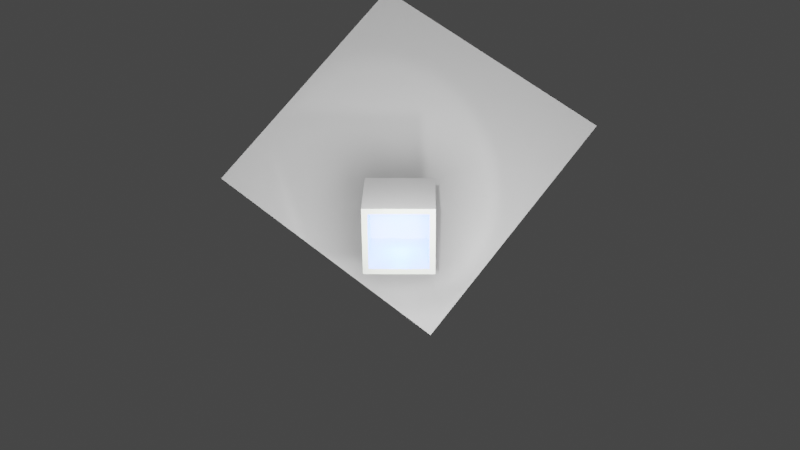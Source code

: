 # Source: Iluminacion.blend  (saved by Blender 2.93.21; exported with 4.5.12 LTS)
import bpy
from mathutils import Matrix  # noqa: F401  (used for matrix-valued properties, if any)

bpy.ops.wm.read_factory_settings(use_empty=True)
scene = bpy.context.scene
scene.name = 'Scene'

# ---- collections
col_collection = bpy.data.collections.new('Collection'); scene.collection.children.link(col_collection)

# ---- materials (node trees are filled in below, after node groups)
mat_material = bpy.data.materials.new('Material')
mat_material.alpha_threshold = 0.0
mat_material.use_transparent_shadow = False
mat_material.line_color = (0.0, 0.0, 0.0, 1.0)

# ---- material node trees
mat_material.use_nodes = True; mat_material.node_tree.nodes.clear()
_N = mat_material.node_tree.nodes; _L = mat_material.node_tree.links
n0 = _N.new('ShaderNodeOutputMaterial'); n0.name = 'Material Output'; n0.location = (300, 300)
n1 = _N.new('ShaderNodeBsdfPrincipled'); n1.name = 'Principled BSDF'; n1.location = (10, 300)
n1.distribution = 'GGX'
n1.subsurface_method = 'BURLEY'
n1.inputs[2].default_value = 0.4
n1.inputs[3].default_value = 1.45
n1.inputs[27].default_value = (0.0, 0.0, 0.0, 1.0)
n1.inputs[28].default_value = 1.0
_L.new(n1.outputs[0], n0.inputs[0])
n0.is_active_output = True

# ---- world
world_world = bpy.data.worlds.new('World'); scene.world = world_world
world_world.use_nodes = True; world_world.node_tree.nodes.clear()
_N = world_world.node_tree.nodes; _L = world_world.node_tree.links
n0 = _N.new('ShaderNodeOutputWorld'); n0.name = 'World Output'; n0.location = (300, 300)
n1 = _N.new('ShaderNodeBackground'); n1.name = 'Background'; n1.location = (10, 300)
n1.inputs[0].default_value = (0.05088, 0.05088, 0.05088, 1.0)
_L.new(n1.outputs[0], n0.inputs[0])
n0.is_active_output = True
world_world.color = (0.05088, 0.05088, 0.05088)
world_world.use_sun_shadow = False
world_world.sun_shadow_jitter_overblur = 0.0

# ---- cameras
cam_camera = bpy.data.cameras.new('Camera')
cam_camera.clip_end = 100.0
cam_camera.ortho_scale = 7.314

# ---- lights
light_light = bpy.data.lights.new('Light', 'POINT')
light_light.color = (0.306, 1.0, 0.0)
light_light.transmission_factor = 0.0
light_light.energy = 50.0
light_light.shadow_soft_size = 0.1
light_light.shadow_maximum_resolution = 0.006
light_light.use_absolute_resolution = True
light_point = bpy.data.lights.new('Point', 'POINT')
light_point.color = (0.0, 0.04443, 1.0)
light_point.transmission_factor = 0.0
light_point.energy = 1000.0
light_point.shadow_soft_size = 0.25
light_point.shadow_maximum_resolution = 0.006
light_point.use_absolute_resolution = True
light_sun = bpy.data.lights.new('Sun', 'SUN')
light_sun.transmission_factor = 0.0
light_sun.energy = 1.0
light_sun.shadow_soft_size = 0.125
light_spot = bpy.data.lights.new('Spot', 'SPOT')
light_spot.transmission_factor = 0.0
light_spot.energy = 1000.0
light_spot.shadow_soft_size = 0.25
light_spot.shadow_maximum_resolution = 0.006
light_spot.use_absolute_resolution = True
light_spot.spot_size = 0.6267
light_area = bpy.data.lights.new('Area', 'AREA')
light_area.transmission_factor = 0.0
light_area.energy = 785.4
light_area.shadow_soft_size = 6.171
light_area.shadow_maximum_resolution = 0.006
light_area.use_absolute_resolution = True
light_area.size = 6.171
light_area.size_y = 1.0

# ---- meshes
me_cube = bpy.data.meshes.new('Cube')
me_cube.from_pydata([(1.0, 1.0, 1.0), (1.0, 1.0, -1.0), (1.0, -1.0, 1.0), (1.0, -1.0, -1.0), (-1.0, 1.0, 1.0), (-1.0, 1.0, -1.0), (-1.0, -1.0, 1.0), (-1.0, -1.0, -1.0)], [], [(0, 4, 6, 2), (3, 2, 6, 7), (7, 6, 4, 5), (5, 1, 3, 7), (5, 4, 0, 1)])
_uv = me_cube.uv_layers.new(name='UVMap')
_uv.uv.foreach_set('vector', [0.625, 0.5, 0.875, 0.5, 0.875, 0.75, 0.625, 0.75, 0.375, 0.75, 0.625, 0.75, 0.625, 1.0, 0.375, 1.0, 0.375, 0.0, 0.625, 0.0, 0.625, 0.25, 0.375, 0.25, 0.125, 0.5, 0.375, 0.5, 0.375, 0.75, 0.125, 0.75, 0.375, 0.25, 0.625, 0.25, 0.625, 0.5, 0.375, 0.5])
me_cube.materials.append(mat_material)
me_cube.use_remesh_preserve_volume = False
me_cube.use_remesh_preserve_attributes = False
me_cube.use_mirror_vertex_groups = False
me_cube.update()
me_plane = bpy.data.meshes.new('Plane')
me_plane.from_pydata([(-1.0, -1.0, 0.0), (1.0, -1.0, 0.0), (-1.0, 1.0, 0.0), (1.0, 1.0, 0.0)], [], [(0, 1, 3, 2)])
_uv = me_plane.uv_layers.new(name='UVMap')
_uv.uv.foreach_set('vector', [0.0, 0.0, 1.0, 0.0, 1.0, 1.0, 0.0, 1.0])
me_plane.use_remesh_fix_poles = True
me_plane.use_remesh_preserve_attributes = False
me_plane.update()

# ---- objects
ob_cube = bpy.data.objects.new('Cube', me_cube)
ob_light = bpy.data.objects.new('Light', light_light)
ob_camera = bpy.data.objects.new('Camera', cam_camera)
ob_point = bpy.data.objects.new('Point', light_point)
ob_sun = bpy.data.objects.new('Sun', light_sun)
ob_plane = bpy.data.objects.new('Plane', me_plane)
ob_spot = bpy.data.objects.new('Spot', light_spot)
ob_area = bpy.data.objects.new('Area', light_area)

# ---- transforms, parenting, visibility, modifiers, constraints
ob_cube.location = (0.0, 0.0, 0.0)
ob_cube.lock_rotations_4d = False
ob_cube.empty_display_type = 'ARROWS'
ob_cube.lineart.crease_threshold = 0.0
_m = ob_cube.modifiers.new('Solidify', 'SOLIDIFY')
_m.thickness = 0.24
ob_light.location = (1.551, 0.05492, 0.08342)
ob_light.rotation_euler = (0.6503, 0.05522, 1.866)
ob_light.lock_rotations_4d = False
ob_light.empty_display_type = 'ARROWS'
ob_light.color = (0.0, 0.0, 0.0, 0.0)
ob_light.lineart.crease_threshold = 0.0
ob_camera.location = (27.71, 0.7285, 14.05)
ob_camera.rotation_euler = (1.102, 0.009097, 1.592)
ob_camera.lock_rotations_4d = False
ob_camera.empty_display_type = 'ARROWS'
ob_camera.color = (0.0, 0.0, 0.0, 0.0)
ob_camera.display_type = 'WIRE'
ob_camera.lineart.crease_threshold = 0.0
ob_point.location = (-0.001353, 0.02019, -0.3699)
ob_sun.location = (3.298, -0.9982, 1.548)
ob_sun.rotation_euler = (-1.064, 0.2805, -1.464)
ob_plane.location = (-5.3, 0.1426, -0.04688)
ob_plane.rotation_euler = (-0.6589, 5.894, -2.127)
ob_plane.scale = (4.323, 4.323, 4.323)
ob_spot.location = (6.097, 1.562, 1.138)
ob_spot.rotation_euler = (-1.82, 2.654, -1.526)
ob_area.location = (5.324, 0.2045, 2.437)
ob_area.rotation_euler = (-1.09, 0.4278, -1.344)
ob_area.scale = (0.4009, 0.4009, 0.4009)

# ---- collection membership
col_collection.objects.link(ob_cube)
col_collection.objects.link(ob_light)
col_collection.objects.link(ob_camera)
col_collection.objects.link(ob_point)
col_collection.objects.link(ob_sun)
col_collection.objects.link(ob_plane)
col_collection.objects.link(ob_spot)
col_collection.objects.link(ob_area)

# ---- scene / render settings (as saved in the file)
scene.camera = ob_camera
scene.frame_start = 1; scene.frame_end = 250; scene.frame_set(1)
scene.render.engine = 'BLENDER_EEVEE_NEXT'
scene.cycles.use_denoising = False
scene.cycles.samples = 128
scene.cycles.sampling_pattern = 'TABULATED_SOBOL'
scene.cycles.use_adaptive_sampling = False
scene.cycles.use_light_tree = False
scene.view_settings.view_transform = 'Filmic'
bpy.context.view_layer.update()
